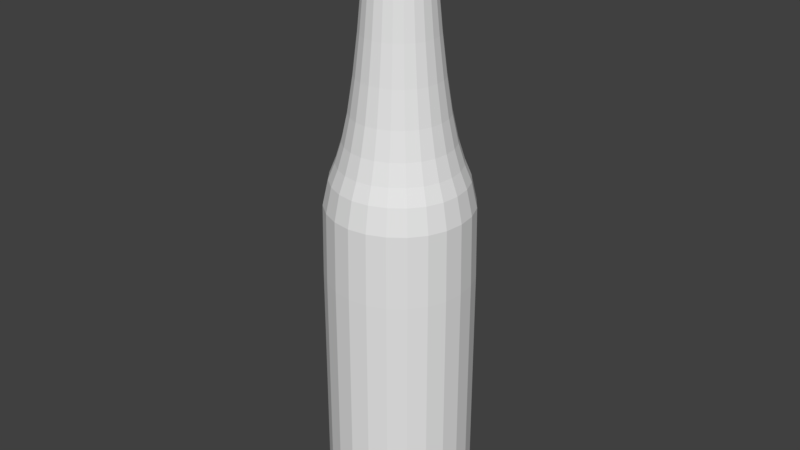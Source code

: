 # Source: Beer_bottle.blend  (saved by Blender 2.78.0; exported with 4.5.12 LTS)
import bpy
from mathutils import Matrix  # noqa: F401  (used for matrix-valued properties, if any)

bpy.ops.wm.read_factory_settings(use_empty=True)
scene = bpy.context.scene
scene.name = 'Scene'

# ---- collections
col_collection_1 = bpy.data.collections.new('Collection 1'); scene.collection.children.link(col_collection_1)

# ---- world
world_world = bpy.data.worlds.new('World'); scene.world = world_world
world_world.color = (0.05088, 0.05088, 0.05088)
world_world.use_sun_shadow = False
world_world.sun_shadow_jitter_overblur = 0.0
world_world.cycles.sampling_method = 'MANUAL'

# ---- meshes
me_cylinder = bpy.data.meshes.new('Cylinder')
me_cylinder.from_pydata([(0.0, 1.0, -1.0), (0.0, 1.0, 2.819), (0.866, 0.5, -1.0), (0.866, 0.5, 2.819), (0.866, -0.5, -1.0), (0.866, -0.5, 2.819), (-8.742e-08, -1.0, -1.0), (-8.742e-08, -1.0, 2.819), (-0.866, -0.5, -1.0), (-0.866, -0.5, 2.819), (-0.866, 0.5, -1.0), (-0.866, 0.5, 2.819), (0.5466, 0.3156, 3.446), (5.315e-09, 0.6311, 3.446), (0.5466, -0.3156, 3.446), (-4.986e-08, -0.6311, 3.446), (-0.5466, -0.3156, 3.446), (-0.5466, 0.3156, 3.446), (0.3186, 0.1839, 5.695), (-5.189e-09, 0.3679, 5.695), (0.3186, -0.1839, 5.695), (-3.735e-08, -0.3679, 5.695), (-0.3186, -0.1839, 5.695), (-0.3186, 0.1839, 5.695), (0.3186, 0.1839, 5.827), (-4.978e-08, 0.3679, 5.827), (0.3186, -0.1839, 5.827), (-8.194e-08, -0.3679, 5.827), (-0.3186, -0.1839, 5.827), (-0.3186, 0.1839, 5.827), (0.4147, 0.2394, 5.695), (3.734e-09, 0.4788, 5.695), (0.4147, -0.2394, 5.695), (-3.813e-08, -0.4788, 5.695), (-0.4147, -0.2394, 5.695), (-0.4147, 0.2394, 5.695), (0.4147, 0.2394, 5.827), (-5.431e-08, 0.4788, 5.827), (0.4147, -0.2394, 5.827), (-9.617e-08, -0.4788, 5.827), (-0.4147, -0.2394, 5.827), (-0.4147, 0.2394, 5.827)], [], [(0, 1, 3, 2), (2, 3, 5, 4), (4, 5, 7, 6), (6, 7, 9, 8), (11, 9, 16, 17), (8, 9, 11, 10), (10, 11, 1, 0), (2, 4, 6, 8), (13, 17, 23, 19), (3, 1, 13, 12), (7, 5, 14, 15), (1, 11, 17, 13), (9, 7, 15, 16), (5, 3, 12, 14), (18, 19, 31, 30), (16, 15, 21, 22), (14, 12, 18, 20), (17, 16, 22, 23), (15, 14, 20, 21), (12, 13, 19, 18), (26, 24, 28, 27), (29, 25, 37, 41), (22, 21, 33, 34), (24, 26, 38, 36), (28, 29, 41, 40), (21, 20, 32, 33), (35, 34, 40, 41), (33, 32, 38, 39), (30, 31, 37, 36), (31, 35, 41, 37), (34, 33, 39, 40), (32, 30, 36, 38), (26, 27, 39, 38), (23, 22, 34, 35), (20, 18, 30, 32), (27, 28, 40, 39), (19, 23, 35, 31), (25, 24, 36, 37), (24, 25, 29, 28), (0, 2, 8, 10)])
_k = {(0, 2): 1.0, (1, 3): 0.50588, (2, 4): 1.0, (3, 5): 0.50588, (4, 6): 1.0, (5, 7): 0.50588, (6, 8): 1.0, (7, 9): 0.50588, (8, 10): 1.0, (9, 11): 0.50588, (0, 10): 1.0, (1, 11): 0.50588}
me_cylinder.attributes.new('crease_edge', 'FLOAT', 'EDGE').data.foreach_set('value', [_k.get((min(e.vertices), max(e.vertices)), 0.0) for e in me_cylinder.edges])
_uv = me_cylinder.uv_layers.new(name='UVMap')
_uv.uv.foreach_set('vector', [0.7369, 0.4698, 0.438, 0.7212, 0.3721, 0.6429, 0.6711, 0.3915, 0.6711, 0.3915, 0.3721, 0.6429, 0.3063, 0.5646, 0.6053, 0.3132, 0.6053, 0.3132, 0.3063, 0.5646, 0.2405, 0.4864, 0.5394, 0.2349, 0.5394, 0.2349, 0.2405, 0.4864, 0.1747, 0.4081, 0.4736, 0.1567, 0.1088, 0.3298, 0.1747, 0.4081, 0.1075, 0.4399, 0.06594, 0.3905, 0.4736, 0.1567, 0.1747, 0.4081, 0.1088, 0.3298, 0.4078, 0.07838, 0.4078, 0.07838, 0.1088, 0.3298, 0.04299, 0.2515, 0.342, 0.0001067, 0.6711, 0.3915, 0.706, 0.2953, 0.8067, 0.2775, 0.8725, 0.3557, 0.05338, 0.5447, 0.1152, 0.5631, 0.03616, 0.7809, 0.0001067, 0.7701, 0.3721, 0.6429, 0.438, 0.7212, 0.3708, 0.753, 0.3293, 0.7036, 0.2405, 0.4864, 0.3063, 0.5646, 0.2391, 0.5965, 0.1976, 0.5471, 0.04299, 0.2515, 0.1088, 0.3298, 0.04165, 0.3616, 0.0001072, 0.3122, 0.1747, 0.4081, 0.2405, 0.4864, 0.1733, 0.5182, 0.1318, 0.4688, 0.3063, 0.5646, 0.3721, 0.6429, 0.305, 0.6747, 0.2634, 0.6253, 0.5621, 0.7426, 0.5917, 0.7193, 0.6022, 0.7235, 0.5638, 0.7539, 0.1745, 0.5887, 0.2304, 0.6209, 0.1033, 0.8145, 0.07072, 0.7958, 0.2823, 0.6594, 0.3293, 0.7036, 0.1609, 0.8628, 0.1335, 0.837, 0.1152, 0.5631, 0.1745, 0.5887, 0.07072, 0.7958, 0.03616, 0.7809, 0.2304, 0.6209, 0.2823, 0.6594, 0.1335, 0.837, 0.1033, 0.8145, 0.3293, 0.7036, 0.3708, 0.753, 0.1851, 0.8916, 0.1609, 0.8628, 0.5881, 0.8058, 0.5826, 0.7686, 0.6525, 0.7965, 0.623, 0.8198, 0.6471, 0.7592, 0.6122, 0.7453, 0.6105, 0.7341, 0.656, 0.7522, 0.4468, 0.8337, 0.4763, 0.8103, 0.4869, 0.8145, 0.4484, 0.8449, 0.5826, 0.7686, 0.5881, 0.8058, 0.5791, 0.8129, 0.5721, 0.7644, 0.6525, 0.7965, 0.6471, 0.7592, 0.656, 0.7522, 0.6631, 0.8007, 0.4852, 0.8033, 0.5148, 0.78, 0.5253, 0.7842, 0.4869, 0.8145, 0.41, 0.8752, 0.4484, 0.8449, 0.4568, 0.8554, 0.4183, 0.8858, 0.4869, 0.8145, 0.5253, 0.7842, 0.5336, 0.7948, 0.4952, 0.8251, 0.5638, 0.7539, 0.6022, 0.7235, 0.6105, 0.7341, 0.5721, 0.7644, 0.3715, 0.9056, 0.41, 0.8752, 0.4183, 0.8858, 0.3799, 0.9161, 0.4484, 0.8449, 0.4869, 0.8145, 0.4952, 0.8251, 0.4568, 0.8554, 0.5253, 0.7842, 0.5638, 0.7539, 0.5721, 0.7644, 0.5336, 0.7948, 0.5881, 0.8058, 0.623, 0.8198, 0.6246, 0.831, 0.5791, 0.8129, 0.4083, 0.864, 0.4379, 0.8407, 0.4484, 0.8449, 0.41, 0.8752, 0.5237, 0.773, 0.5532, 0.7497, 0.5638, 0.7539, 0.5253, 0.7842, 0.623, 0.8198, 0.6525, 0.7965, 0.6631, 0.8007, 0.6246, 0.831, 0.3699, 0.8943, 0.3994, 0.871, 0.41, 0.8752, 0.3715, 0.9056, 0.6122, 0.7453, 0.5826, 0.7686, 0.5721, 0.7644, 0.6105, 0.7341, 0.5826, 0.7686, 0.6122, 0.7453, 0.6471, 0.7592, 0.6525, 0.7965, 0.7369, 0.4698, 0.6711, 0.3915, 0.8725, 0.3557, 0.8376, 0.4519])
me_cylinder.use_remesh_preserve_volume = False
me_cylinder.use_remesh_preserve_attributes = False
me_cylinder.use_mirror_vertex_groups = False
me_cylinder.update()

# ---- objects
ob_cylinder = bpy.data.objects.new('Cylinder', me_cylinder)

# ---- transforms, parenting, visibility, modifiers, constraints
ob_cylinder.location = (0.0, 0.0, 1.016)
ob_cylinder.lineart.crease_threshold = 0.0
_m = ob_cylinder.modifiers.new('Subsurf', 'SUBSURF')
_m.uv_smooth = 'PRESERVE_CORNERS'
_m.quality = 2
_m.levels = 0
_m.show_only_control_edges = False

# ---- collection membership
col_collection_1.objects.link(ob_cylinder)

# ---- scene / render settings (as saved in the file)
scene.frame_start = 1; scene.frame_end = 250; scene.frame_set(1)
scene.render.engine = 'BLENDER_EEVEE_NEXT'
scene.render.resolution_percentage = 50
scene.render.dither_intensity = 0.0
scene.cycles.use_denoising = False
scene.cycles.samples = 128
scene.cycles.sampling_pattern = 'TABULATED_SOBOL'
scene.cycles.light_sampling_threshold = 0.0
scene.cycles.use_adaptive_sampling = False
scene.cycles.use_light_tree = False
scene.cycles.blur_glossy = 0.0
scene.cycles.sample_clamp_indirect = 0.0
scene.view_settings.view_transform = 'Standard'
bpy.context.view_layer.update()

# ---- added for rendering (the .blend has no active camera and no usable light): camera, sun
cam_auto = bpy.data.cameras.new('AutoCamera')
cam_auto.lens = 50.0
cam_auto.sensor_width = 36.0
cam_auto.clip_end = 1000.0
ob_auto_camera = bpy.data.objects.new('AutoCamera', cam_auto)
scene.collection.objects.link(ob_auto_camera)
ob_auto_camera.location = (6.77409, -8.12891, 8.84901)
ob_auto_camera.rotation_euler = (1.09748, -7.21219e-08, 0.694738)
scene.camera = ob_auto_camera
light_auto_sun = bpy.data.lights.new('AutoSun', 'SUN')
light_auto_sun.energy = 3.0
light_auto_sun.angle = 0.0523599
ob_auto_sun = bpy.data.objects.new('AutoSun', light_auto_sun)
scene.collection.objects.link(ob_auto_sun)
ob_auto_sun.rotation_euler = (0.872665, 0.174533, 0.523599)
bpy.context.view_layer.update()
